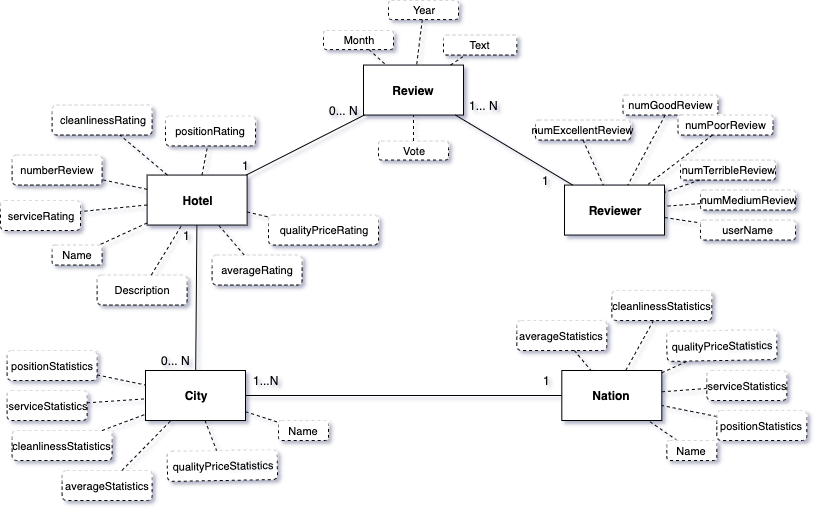

The diagram above was exported from draw.io. Its source (the exported page's mxGraphModel, read from the mxfile embedded in the PNG):
<mxGraphModel dx="932" dy="609" grid="1" gridSize="10" guides="1" tooltips="1" connect="1" arrows="1" fold="1" page="1" pageScale="1" pageWidth="827" pageHeight="1169" math="0" shadow="0">
  <root>
    <mxCell id="0" />
    <mxCell id="1" parent="0" />
    <mxCell id="2" value="Name" style="rounded=1;whiteSpace=wrap;html=1;dashed=1;fontSize=11;glass=1;" vertex="1" parent="1">
      <mxGeometry x="61.61" y="864.55" width="50" height="20" as="geometry" />
    </mxCell>
    <mxCell id="3" value="averageRating" style="rounded=1;whiteSpace=wrap;html=1;dashed=1;fontSize=11;glass=1;" vertex="1" parent="1">
      <mxGeometry x="221.61" y="874.55" width="90" height="30" as="geometry" />
    </mxCell>
    <mxCell id="4" value="numberReview" style="rounded=1;whiteSpace=wrap;html=1;dashed=1;fontSize=11;glass=1;" vertex="1" parent="1">
      <mxGeometry x="21.61" y="774.55" width="90" height="30" as="geometry" />
    </mxCell>
    <mxCell id="5" value="cleanlinessRating" style="rounded=1;whiteSpace=wrap;html=1;dashed=1;fontSize=11;glass=1;" vertex="1" parent="1">
      <mxGeometry x="61.61" y="724.55" width="100" height="30" as="geometry" />
    </mxCell>
    <mxCell id="6" value="serviceRating" style="rounded=1;whiteSpace=wrap;html=1;dashed=1;fontSize=11;glass=1;" vertex="1" parent="1">
      <mxGeometry x="10" y="820" width="80" height="30" as="geometry" />
    </mxCell>
    <mxCell id="7" value="qualityPriceRating" style="rounded=1;whiteSpace=wrap;html=1;dashed=1;fontSize=11;glass=1;" vertex="1" parent="1">
      <mxGeometry x="278" y="834.55" width="110" height="30" as="geometry" />
    </mxCell>
    <mxCell id="8" value="positionRating" style="rounded=1;whiteSpace=wrap;html=1;dashed=1;fontSize=11;glass=1;" vertex="1" parent="1">
      <mxGeometry x="175" y="735.4599999999999" width="90" height="30" as="geometry" />
    </mxCell>
    <mxCell id="9" value="Hotel" style="rounded=0;whiteSpace=wrap;html=1;fontStyle=1" vertex="1" parent="1">
      <mxGeometry x="156.61" y="794.55" width="100" height="50" as="geometry" />
    </mxCell>
    <mxCell id="10" value="City" style="rounded=0;whiteSpace=wrap;html=1;fontStyle=1" vertex="1" parent="1">
      <mxGeometry x="155" y="990" width="100" height="50" as="geometry" />
    </mxCell>
    <mxCell id="11" value="Review" style="rounded=0;whiteSpace=wrap;html=1;fontStyle=1" vertex="1" parent="1">
      <mxGeometry x="373" y="684.55" width="100" height="50" as="geometry" />
    </mxCell>
    <mxCell id="12" value="Reviewer" style="rounded=0;whiteSpace=wrap;html=1;fontStyle=1" vertex="1" parent="1">
      <mxGeometry x="574" y="804.5499999999998" width="100" height="50" as="geometry" />
    </mxCell>
    <mxCell id="13" value="Nation" style="rounded=0;whiteSpace=wrap;html=1;shadow=0;fontStyle=1" vertex="1" parent="1">
      <mxGeometry x="571.33" y="990" width="100" height="50" as="geometry" />
    </mxCell>
    <mxCell id="14" value="" style="endArrow=none;html=1;" edge="1" source="10" target="13" parent="1">
      <mxGeometry width="50" height="50" relative="1" as="geometry">
        <mxPoint x="145" y="1110" as="sourcePoint" />
        <mxPoint x="195" y="1060" as="targetPoint" />
      </mxGeometry>
    </mxCell>
    <mxCell id="15" value="" style="endArrow=none;html=1;" edge="1" source="10" target="9" parent="1">
      <mxGeometry width="50" height="50" relative="1" as="geometry">
        <mxPoint x="265" y="859.55" as="sourcePoint" />
        <mxPoint x="355" y="859.55" as="targetPoint" />
      </mxGeometry>
    </mxCell>
    <mxCell id="16" value="" style="endArrow=none;html=1;" edge="1" source="9" target="11" parent="1">
      <mxGeometry width="50" height="50" relative="1" as="geometry">
        <mxPoint x="275" y="869.55" as="sourcePoint" />
        <mxPoint x="365" y="869.55" as="targetPoint" />
      </mxGeometry>
    </mxCell>
    <mxCell id="17" value="" style="endArrow=none;html=1;" edge="1" source="11" target="12" parent="1">
      <mxGeometry width="50" height="50" relative="1" as="geometry">
        <mxPoint x="417" y="879.55" as="sourcePoint" />
        <mxPoint x="507" y="879.55" as="targetPoint" />
      </mxGeometry>
    </mxCell>
    <mxCell id="18" value="1" style="text;html=1;align=center;verticalAlign=middle;resizable=0;points=[];;autosize=1;" vertex="1" parent="1">
      <mxGeometry x="186.61" y="844.55" width="20" height="20" as="geometry" />
    </mxCell>
    <mxCell id="19" value="1" style="text;html=1;align=center;verticalAlign=middle;resizable=0;points=[];;autosize=1;" vertex="1" parent="1">
      <mxGeometry x="245" y="774.55" width="20" height="20" as="geometry" />
    </mxCell>
    <mxCell id="20" value="1" style="text;html=1;align=center;verticalAlign=middle;resizable=0;points=[];;autosize=1;" vertex="1" parent="1">
      <mxGeometry x="545" y="789.55" width="20" height="20" as="geometry" />
    </mxCell>
    <mxCell id="21" value="1... N" style="text;html=1;align=center;verticalAlign=middle;resizable=0;points=[];;autosize=1;" vertex="1" parent="1">
      <mxGeometry x="473" y="714.55" width="40" height="20" as="geometry" />
    </mxCell>
    <mxCell id="22" value="0... N" style="text;html=1;align=center;verticalAlign=middle;resizable=0;points=[];;autosize=1;" vertex="1" parent="1">
      <mxGeometry x="333" y="719.55" width="40" height="20" as="geometry" />
    </mxCell>
    <mxCell id="23" value="1" style="text;html=1;align=center;verticalAlign=middle;resizable=0;points=[];;autosize=1;" vertex="1" parent="1">
      <mxGeometry x="546.33" y="990" width="20" height="20" as="geometry" />
    </mxCell>
    <mxCell id="24" value="1...N" style="text;html=1;align=center;verticalAlign=middle;resizable=0;points=[];;autosize=1;" vertex="1" parent="1">
      <mxGeometry x="255" y="990" width="40" height="20" as="geometry" />
    </mxCell>
    <mxCell id="25" value="0... N&lt;br&gt;" style="text;html=1;align=center;verticalAlign=middle;resizable=0;points=[];;autosize=1;" vertex="1" parent="1">
      <mxGeometry x="165" y="970" width="40" height="20" as="geometry" />
    </mxCell>
    <mxCell id="26" value="" style="endArrow=none;html=1;fontSize=11;dashed=1;" edge="1" source="9" target="2" parent="1">
      <mxGeometry width="50" height="50" relative="1" as="geometry">
        <mxPoint x="1.6100000000000003" y="1074.55" as="sourcePoint" />
        <mxPoint x="51.61" y="1024.55" as="targetPoint" />
      </mxGeometry>
    </mxCell>
    <mxCell id="27" value="" style="endArrow=none;html=1;fontSize=11;dashed=1;" edge="1" source="9" target="6" parent="1">
      <mxGeometry width="50" height="50" relative="1" as="geometry">
        <mxPoint x="166.61" y="852.4666666666667" as="sourcePoint" />
        <mxPoint x="81.61" y="834.7015151515152" as="targetPoint" />
      </mxGeometry>
    </mxCell>
    <mxCell id="28" value="" style="endArrow=none;html=1;fontSize=11;dashed=1;" edge="1" source="9" target="4" parent="1">
      <mxGeometry width="50" height="50" relative="1" as="geometry">
        <mxPoint x="176.61" y="862.4666666666667" as="sourcePoint" />
        <mxPoint x="128.42818181818177" y="884.55" as="targetPoint" />
      </mxGeometry>
    </mxCell>
    <mxCell id="29" value="" style="endArrow=none;html=1;fontSize=11;dashed=1;" edge="1" source="9" target="5" parent="1">
      <mxGeometry width="50" height="50" relative="1" as="geometry">
        <mxPoint x="186.61" y="872.4666666666667" as="sourcePoint" />
        <mxPoint x="138.42818181818177" y="894.55" as="targetPoint" />
      </mxGeometry>
    </mxCell>
    <mxCell id="30" value="" style="endArrow=none;html=1;fontSize=11;dashed=1;" edge="1" source="9" target="8" parent="1">
      <mxGeometry width="50" height="50" relative="1" as="geometry">
        <mxPoint x="196.61" y="882.4666666666667" as="sourcePoint" />
        <mxPoint x="148.42818181818177" y="904.55" as="targetPoint" />
      </mxGeometry>
    </mxCell>
    <mxCell id="31" value="" style="endArrow=none;html=1;fontSize=11;dashed=1;" edge="1" source="9" target="7" parent="1">
      <mxGeometry width="50" height="50" relative="1" as="geometry">
        <mxPoint x="206.61" y="892.4666666666667" as="sourcePoint" />
        <mxPoint x="158.42818181818177" y="914.55" as="targetPoint" />
      </mxGeometry>
    </mxCell>
    <mxCell id="32" value="" style="endArrow=none;html=1;fontSize=11;dashed=1;" edge="1" source="3" target="9" parent="1">
      <mxGeometry width="50" height="50" relative="1" as="geometry">
        <mxPoint x="216.61" y="902.4666666666667" as="sourcePoint" />
        <mxPoint x="168.42818181818177" y="924.55" as="targetPoint" />
      </mxGeometry>
    </mxCell>
    <mxCell id="33" value="Name" style="rounded=1;whiteSpace=wrap;html=1;dashed=1;fontSize=11;glass=1;" vertex="1" parent="1">
      <mxGeometry x="288" y="1040" width="50" height="20" as="geometry" />
    </mxCell>
    <mxCell id="34" value="" style="endArrow=none;html=1;fontSize=11;dashed=1;" edge="1" source="10" target="33" parent="1">
      <mxGeometry width="50" height="50" relative="1" as="geometry">
        <mxPoint x="165" y="887.9166666666667" as="sourcePoint" />
        <mxPoint x="116.81818181818176" y="910" as="targetPoint" />
      </mxGeometry>
    </mxCell>
    <mxCell id="35" value="" style="endArrow=none;html=1;fontSize=11;dashed=1;" edge="1" source="36" target="13" parent="1">
      <mxGeometry width="50" height="50" relative="1" as="geometry">
        <mxPoint x="690.42" y="929.9966666666669" as="sourcePoint" />
        <mxPoint x="642.2381818181817" y="952.0800000000002" as="targetPoint" />
      </mxGeometry>
    </mxCell>
    <mxCell id="36" value="Name" style="rounded=1;whiteSpace=wrap;html=1;dashed=1;fontSize=11;glass=1;" vertex="1" parent="1">
      <mxGeometry x="676.33" y="1060" width="50" height="20" as="geometry" />
    </mxCell>
    <mxCell id="37" value="userName" style="rounded=1;whiteSpace=wrap;html=1;dashed=1;fontSize=11;glass=1;" vertex="1" parent="1">
      <mxGeometry x="710" y="839.55" width="95" height="20" as="geometry" />
    </mxCell>
    <mxCell id="38" value="" style="endArrow=none;html=1;fontSize=11;dashed=1;" edge="1" source="12" target="37" parent="1">
      <mxGeometry width="50" height="50" relative="1" as="geometry">
        <mxPoint x="682.5" y="744.55" as="sourcePoint" />
        <mxPoint x="657.5" y="753.3" as="targetPoint" />
      </mxGeometry>
    </mxCell>
    <mxCell id="39" value="Text" style="rounded=1;whiteSpace=wrap;html=1;dashed=1;fontSize=11;glass=1;" vertex="1" parent="1">
      <mxGeometry x="453" y="654.55" width="73.33" height="20" as="geometry" />
    </mxCell>
    <mxCell id="40" value="" style="endArrow=none;dashed=1;html=1;fontSize=11;" edge="1" source="11" target="39" parent="1">
      <mxGeometry width="50" height="50" relative="1" as="geometry">
        <mxPoint x="-62" y="964.55" as="sourcePoint" />
        <mxPoint x="-12" y="914.55" as="targetPoint" />
      </mxGeometry>
    </mxCell>
    <mxCell id="41" value="Month" style="rounded=1;whiteSpace=wrap;html=1;dashed=1;fontSize=11;glass=1;" vertex="1" parent="1">
      <mxGeometry x="333" y="650" width="70" height="19.09" as="geometry" />
    </mxCell>
    <mxCell id="42" value="Year" style="rounded=1;whiteSpace=wrap;html=1;dashed=1;fontSize=11;glass=1;" vertex="1" parent="1">
      <mxGeometry x="398" y="620" width="70" height="19.09" as="geometry" />
    </mxCell>
    <mxCell id="43" value="" style="endArrow=none;dashed=1;html=1;fontSize=11;" edge="1" source="41" target="11" parent="1">
      <mxGeometry width="50" height="50" relative="1" as="geometry">
        <mxPoint x="-62" y="964.55" as="sourcePoint" />
        <mxPoint x="-12" y="914.55" as="targetPoint" />
      </mxGeometry>
    </mxCell>
    <mxCell id="44" value="" style="endArrow=none;dashed=1;html=1;fontSize=11;" edge="1" source="42" target="11" parent="1">
      <mxGeometry width="50" height="50" relative="1" as="geometry">
        <mxPoint x="399.4119573431858" y="769.55" as="sourcePoint" />
        <mxPoint x="416.2059786715929" y="744.55" as="targetPoint" />
      </mxGeometry>
    </mxCell>
    <mxCell id="45" value="Description" style="rounded=1;whiteSpace=wrap;html=1;dashed=1;fontSize=11;glass=1;" vertex="1" parent="1">
      <mxGeometry x="106.61" y="894.55" width="90" height="30" as="geometry" />
    </mxCell>
    <mxCell id="46" value="" style="endArrow=none;html=1;fontSize=11;dashed=1;" edge="1" source="45" target="9" parent="1">
      <mxGeometry width="50" height="50" relative="1" as="geometry">
        <mxPoint x="296.61" y="851.95" as="sourcePoint" />
        <mxPoint x="266.61" y="843.55" as="targetPoint" />
      </mxGeometry>
    </mxCell>
    <mxCell id="47" value="Vote" style="rounded=1;whiteSpace=wrap;html=1;dashed=1;fontSize=11;glass=1;" vertex="1" parent="1">
      <mxGeometry x="388" y="760.46" width="70" height="19.09" as="geometry" />
    </mxCell>
    <mxCell id="48" value="" style="endArrow=none;html=1;fontSize=11;dashed=1;" edge="1" source="47" target="11" parent="1">
      <mxGeometry width="50" height="50" relative="1" as="geometry">
        <mxPoint x="157.66388888888878" y="694.55" as="sourcePoint" />
        <mxPoint x="166.99166666666656" y="644.55" as="targetPoint" />
      </mxGeometry>
    </mxCell>
    <mxCell id="49" value="numGoodReview" style="rounded=1;whiteSpace=wrap;html=1;dashed=1;fontSize=11;glass=1;" vertex="1" parent="1">
      <mxGeometry x="632.5" y="714.55" width="95" height="20" as="geometry" />
    </mxCell>
    <mxCell id="50" value="numExcellentReview" style="rounded=1;whiteSpace=wrap;html=1;dashed=1;fontSize=11;glass=1;" vertex="1" parent="1">
      <mxGeometry x="545" y="739.55" width="95" height="20" as="geometry" />
    </mxCell>
    <mxCell id="51" value="numPoorReview" style="rounded=1;whiteSpace=wrap;html=1;dashed=1;fontSize=11;glass=1;" vertex="1" parent="1">
      <mxGeometry x="687.5" y="734.55" width="95" height="20" as="geometry" />
    </mxCell>
    <mxCell id="52" value="numTerribleReview" style="rounded=1;whiteSpace=wrap;html=1;dashed=1;fontSize=11;glass=1;" vertex="1" parent="1">
      <mxGeometry x="690" y="779.5500000000001" width="95" height="20" as="geometry" />
    </mxCell>
    <mxCell id="53" value="numMediumReview" style="rounded=1;whiteSpace=wrap;html=1;dashed=1;fontSize=11;glass=1;" vertex="1" parent="1">
      <mxGeometry x="710" y="809.55" width="95" height="20" as="geometry" />
    </mxCell>
    <mxCell id="54" value="" style="endArrow=none;dashed=1;html=1;fontSize=11;" edge="1" source="51" target="12" parent="1">
      <mxGeometry width="50" height="50" relative="1" as="geometry">
        <mxPoint y="974.55" as="sourcePoint" />
        <mxPoint x="50" y="924.55" as="targetPoint" />
      </mxGeometry>
    </mxCell>
    <mxCell id="55" value="" style="endArrow=none;dashed=1;html=1;fontSize=11;" edge="1" source="52" target="12" parent="1">
      <mxGeometry width="50" height="50" relative="1" as="geometry">
        <mxPoint x="570" y="854.55" as="sourcePoint" />
        <mxPoint x="620" y="804.55" as="targetPoint" />
      </mxGeometry>
    </mxCell>
    <mxCell id="56" value="" style="endArrow=none;dashed=1;html=1;fontSize=11;" edge="1" source="53" target="12" parent="1">
      <mxGeometry width="50" height="50" relative="1" as="geometry">
        <mxPoint x="687.5" y="745.4153846153845" as="sourcePoint" />
        <mxPoint x="720" y="739.1653846153845" as="targetPoint" />
      </mxGeometry>
    </mxCell>
    <mxCell id="57" value="" style="endArrow=none;dashed=1;html=1;fontSize=11;" edge="1" source="49" target="12" parent="1">
      <mxGeometry width="50" height="50" relative="1" as="geometry">
        <mxPoint x="699.5" y="714.55" as="sourcePoint" />
        <mxPoint x="720" y="718.9117021276595" as="targetPoint" />
      </mxGeometry>
    </mxCell>
    <mxCell id="58" value="" style="endArrow=none;dashed=1;html=1;fontSize=11;exitX=0.5;exitY=1;exitDx=0;exitDy=0;" edge="1" source="50" target="12" parent="1">
      <mxGeometry width="50" height="50" relative="1" as="geometry">
        <mxPoint x="706.590909090909" y="684.55" as="sourcePoint" />
        <mxPoint x="734.7727272727273" y="704.55" as="targetPoint" />
      </mxGeometry>
    </mxCell>
    <mxCell id="59" value="averageStatistics" style="rounded=1;whiteSpace=wrap;html=1;dashed=1;fontSize=11;glass=1;" vertex="1" parent="1">
      <mxGeometry x="71.61" y="1090" width="90" height="30" as="geometry" />
    </mxCell>
    <mxCell id="60" value="cleanlinessStatistics" style="rounded=1;whiteSpace=wrap;html=1;dashed=1;fontSize=11;glass=1;" vertex="1" parent="1">
      <mxGeometry x="21.61" y="1050" width="100" height="30" as="geometry" />
    </mxCell>
    <mxCell id="61" value="serviceStatistics" style="rounded=1;whiteSpace=wrap;html=1;dashed=1;fontSize=11;glass=1;" vertex="1" parent="1">
      <mxGeometry x="16.61" y="1010" width="80" height="30" as="geometry" />
    </mxCell>
    <mxCell id="62" value="qualityPrice&lt;span style=&quot;background-color: rgb(248 , 249 , 250)&quot;&gt;Statistics&lt;/span&gt;" style="rounded=1;whiteSpace=wrap;html=1;dashed=1;fontSize=11;glass=1;rotation=-1;" vertex="1" parent="1">
      <mxGeometry x="176.78999999999996" y="1070" width="110" height="30" as="geometry" />
    </mxCell>
    <mxCell id="63" value="positionStatistics" style="rounded=1;whiteSpace=wrap;html=1;dashed=1;fontSize=11;glass=1;" vertex="1" parent="1">
      <mxGeometry x="16.609999999999943" y="970" width="90" height="30" as="geometry" />
    </mxCell>
    <mxCell id="64" value="" style="endArrow=none;dashed=1;html=1;fontSize=11;" edge="1" source="63" target="10" parent="1">
      <mxGeometry width="50" height="50" relative="1" as="geometry">
        <mxPoint x="10" y="1200" as="sourcePoint" />
        <mxPoint x="220" y="1010" as="targetPoint" />
      </mxGeometry>
    </mxCell>
    <mxCell id="65" value="" style="endArrow=none;dashed=1;html=1;fontSize=11;" edge="1" source="61" target="10" parent="1">
      <mxGeometry width="50" height="50" relative="1" as="geometry">
        <mxPoint x="10" y="1270" as="sourcePoint" />
        <mxPoint x="60" y="1220" as="targetPoint" />
      </mxGeometry>
    </mxCell>
    <mxCell id="66" value="" style="endArrow=none;dashed=1;html=1;fontSize=11;" edge="1" source="60" target="10" parent="1">
      <mxGeometry width="50" height="50" relative="1" as="geometry">
        <mxPoint x="106.61000000000013" y="1032.3044005660759" as="sourcePoint" />
        <mxPoint x="165" y="1028.3694992924052" as="targetPoint" />
      </mxGeometry>
    </mxCell>
    <mxCell id="67" value="" style="endArrow=none;dashed=1;html=1;fontSize=11;" edge="1" source="59" target="10" parent="1">
      <mxGeometry width="50" height="50" relative="1" as="geometry">
        <mxPoint x="116.61000000000013" y="1042.3044005660759" as="sourcePoint" />
        <mxPoint x="175" y="1038.3694992924052" as="targetPoint" />
      </mxGeometry>
    </mxCell>
    <mxCell id="68" value="" style="endArrow=none;dashed=1;html=1;fontSize=11;" edge="1" source="10" target="62" parent="1">
      <mxGeometry width="50" height="50" relative="1" as="geometry">
        <mxPoint x="126.61000000000013" y="1052.3044005660759" as="sourcePoint" />
        <mxPoint x="185" y="1048.3694992924052" as="targetPoint" />
      </mxGeometry>
    </mxCell>
    <mxCell id="69" value="averageStatistics" style="rounded=1;whiteSpace=wrap;html=1;dashed=1;fontSize=11;glass=1;" vertex="1" parent="1">
      <mxGeometry x="526.33" y="939.9999999999999" width="90" height="30" as="geometry" />
    </mxCell>
    <mxCell id="70" value="cleanlinessStatistics" style="rounded=1;whiteSpace=wrap;html=1;dashed=1;fontSize=11;glass=1;" vertex="1" parent="1">
      <mxGeometry x="621.33" y="909.9999999999999" width="100" height="30" as="geometry" />
    </mxCell>
    <mxCell id="71" value="qualityPrice&lt;span style=&quot;background-color: rgb(248 , 249 , 250)&quot;&gt;Statistics&lt;/span&gt;" style="rounded=1;whiteSpace=wrap;html=1;dashed=1;fontSize=11;glass=1;rotation=-1;" vertex="1" parent="1">
      <mxGeometry x="676.33" y="949.9999999999999" width="110" height="30" as="geometry" />
    </mxCell>
    <mxCell id="72" value="" style="endArrow=none;dashed=1;html=1;fontSize=11;" edge="1" source="78" target="13" parent="1">
      <mxGeometry width="50" height="50" relative="1" as="geometry">
        <mxPoint x="473.1299999999999" y="1030.0048824883186" as="sourcePoint" />
        <mxPoint x="521.5200000000001" y="1040.1290194574237" as="targetPoint" />
      </mxGeometry>
    </mxCell>
    <mxCell id="73" value="" style="endArrow=none;dashed=1;html=1;fontSize=11;" edge="1" source="77" target="13" parent="1">
      <mxGeometry width="50" height="50" relative="1" as="geometry">
        <mxPoint x="463.1300000000001" y="1057.8944005660758" as="sourcePoint" />
        <mxPoint x="521.5200000000001" y="1053.959499292405" as="targetPoint" />
      </mxGeometry>
    </mxCell>
    <mxCell id="74" value="" style="endArrow=none;dashed=1;html=1;fontSize=11;" edge="1" source="70" target="13" parent="1">
      <mxGeometry width="50" height="50" relative="1" as="geometry">
        <mxPoint x="473.1300000000001" y="1067.8944005660758" as="sourcePoint" />
        <mxPoint x="521.5200000000001" y="1069.33203463528" as="targetPoint" />
      </mxGeometry>
    </mxCell>
    <mxCell id="75" value="" style="endArrow=none;dashed=1;html=1;fontSize=11;" edge="1" source="69" target="13" parent="1">
      <mxGeometry width="50" height="50" relative="1" as="geometry">
        <mxPoint x="483.1300000000001" y="1077.8944005660758" as="sourcePoint" />
        <mxPoint x="546.9672222222224" y="1075.59" as="targetPoint" />
      </mxGeometry>
    </mxCell>
    <mxCell id="76" value="" style="endArrow=none;dashed=1;html=1;fontSize=11;" edge="1" source="13" target="71" parent="1">
      <mxGeometry width="50" height="50" relative="1" as="geometry">
        <mxPoint x="581.0878571428572" y="1075.59" as="sourcePoint" />
        <mxPoint x="551.5200000000001" y="1083.959499292405" as="targetPoint" />
      </mxGeometry>
    </mxCell>
    <mxCell id="77" value="serviceStatistics" style="rounded=1;whiteSpace=wrap;html=1;dashed=1;fontSize=11;glass=1;" vertex="1" parent="1">
      <mxGeometry x="716.33" y="990" width="80" height="30" as="geometry" />
    </mxCell>
    <mxCell id="78" value="positionStatistics" style="rounded=1;whiteSpace=wrap;html=1;dashed=1;fontSize=11;glass=1;" vertex="1" parent="1">
      <mxGeometry x="726.33" y="1030" width="90" height="30" as="geometry" />
    </mxCell>
  </root>
</mxGraphModel>